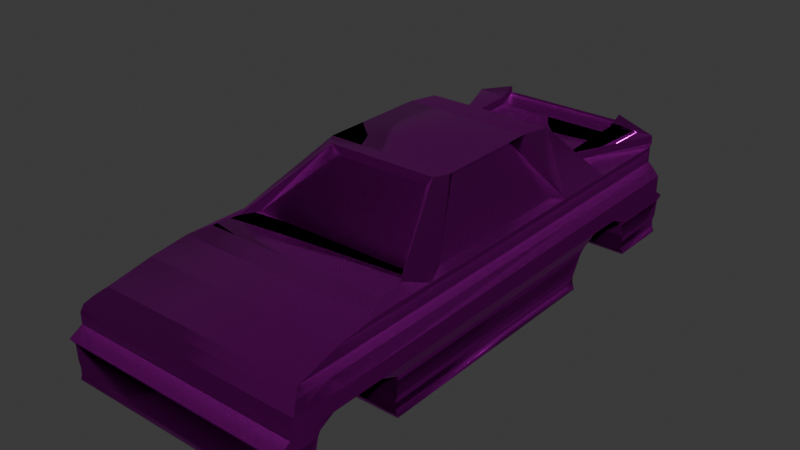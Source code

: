 # Source: car.blend  (saved by Blender 4.2.66; exported with 4.5.12 LTS)
import bpy
from mathutils import Matrix  # noqa: F401  (used for matrix-valued properties, if any)

bpy.ops.wm.read_factory_settings(use_empty=True)
scene = bpy.context.scene
scene.name = 'Scene'

# ---- collections
col_collection = bpy.data.collections.new('Collection'); scene.collection.children.link(col_collection)

# ---- images (referenced by path relative to the original .blend; pixels are not part of the script)
import os
ASSET_DIR = os.environ.get("B2B_ASSET_DIR", "")  # directory of the original .blend (textures are referenced by path, not embedded)
HERE = os.path.dirname(os.path.abspath(__file__))  # packed textures are extracted next to this script under _unpacked/

def load_image(name, relpath, width, height, colorspace="sRGB"):
    """Load a texture the original file referenced (path relative to the .blend, or extracted next to this script)."""
    p = next((c for c in (os.path.join(HERE, relpath), os.path.join(ASSET_DIR, relpath)) if relpath and os.path.exists(c)), "")
    if p:
        img = bpy.data.images.load(p, check_existing=True)
        img.name = name
    else:  # same state as the original file: an image datablock whose file is absent (Cycles renders it pink)
        img = bpy.data.images.new(name, width, height)
        img.source = "FILE"
        img.filepath = "//" + (relpath or name)
    img.colorspace_settings.name = colorspace
    return img
img_cartexture_png = load_image('carTexture.png', 'textures/carTexture.png', 1024, 1024, 'sRGB')
img_cartexturenormal_png = load_image('carTextureNormal.png', 'textures/carTextureNormal.png', 1024, 1024, 'Non-Color')

# ---- materials (node trees are filled in below, after node groups)
mat_material_002 = bpy.data.materials.new('Material.002')
mat_material_003 = bpy.data.materials.new('Material.003')

# ---- material node trees
mat_material_002.use_nodes = True; mat_material_002.node_tree.nodes.clear()
_N = mat_material_002.node_tree.nodes; _L = mat_material_002.node_tree.links
n0 = _N.new('ShaderNodeBsdfPrincipled'); n0.name = 'Principled BSDF'; n0.location = (86, 65)
n0.inputs[1].default_value = 1.0
n0.inputs[2].default_value = 0.2591
n1 = _N.new('ShaderNodeOutputMaterial'); n1.name = 'Material Output'; n1.location = (605, 144)
n2 = _N.new('ShaderNodeTexImage'); n2.name = 'Image Texture'; n2.location = (-280, 280)
n2.image = img_cartexture_png
n3 = _N.new('ShaderNodeTexImage'); n3.name = 'Image Texture.001'; n3.location = (-546, -26)
n3.image = img_cartexturenormal_png
n4 = _N.new('ShaderNodeNormalMap'); n4.name = 'Normal Map'; n4.location = (-144, -93)
_L.new(n0.outputs[0], n1.inputs[0])
_L.new(n2.outputs[0], n0.inputs[0])
_L.new(n3.outputs[0], n4.inputs[1])
_L.new(n4.outputs[0], n0.inputs[5])
n1.is_active_output = True
mat_material_003.use_nodes = True; mat_material_003.node_tree.nodes.clear()
_N = mat_material_003.node_tree.nodes; _L = mat_material_003.node_tree.links
n0 = _N.new('ShaderNodeBsdfPrincipled'); n0.name = 'Principled BSDF'; n0.location = (10, 300)
n0.inputs[1].default_value = 1.0
n1 = _N.new('ShaderNodeOutputMaterial'); n1.name = 'Material Output'; n1.location = (300, 300)
_L.new(n0.outputs[0], n1.inputs[0])
n1.is_active_output = True

# ---- world
world_world = bpy.data.worlds.new('World'); scene.world = world_world
world_world.use_nodes = True; world_world.node_tree.nodes.clear()
_N = world_world.node_tree.nodes; _L = world_world.node_tree.links
n0 = _N.new('ShaderNodeOutputWorld'); n0.name = 'World Output'; n0.location = (300, 300)
n1 = _N.new('ShaderNodeBackground'); n1.name = 'Background'; n1.location = (10, 300)
n1.inputs[0].default_value = (0.05088, 0.05088, 0.05088, 1.0)
_L.new(n1.outputs[0], n0.inputs[0])
n0.is_active_output = True
world_world.color = (0.05088, 0.05088, 0.05088)
world_world.sun_shadow_jitter_overblur = 0.0

# ---- meshes
me_cube_002 = bpy.data.meshes.new('Cube.002')
me_cube_002.from_pydata([(-1.0, -1.0, -0.994), (-0.9796, -1.0, -0.5874), (-1.0, 1.0, -0.994), (-0.9796, 1.0, -0.5874), (1.0, -1.0, -0.994), (0.9796, -1.0, -0.5874), (1.0, 1.0, -0.994), (0.9796, 1.0, -0.5874), (-1.0, -0.5296, -0.994), (-0.9796, -0.5296, -0.5874), (1.0, -0.5296, -0.994), (0.9796, -0.5296, -0.5874), (-1.0, -0.8664, -0.994), (0.9796, -0.8664, -0.5874), (-0.9796, -0.8664, -0.5874), (1.0, -0.8664, -0.994), (0.009585, 0.4395, -0.4863), (-0.009779, 0.4282, -0.982), (0.009779, 0.4282, -0.982), (-0.009585, 0.4395, -0.4863), (0.009585, 0.7501, -0.4863), (-0.009779, 0.7614, -0.982), (0.009779, 0.7614, -0.982), (0.9796, 0.7612, -0.5874), (-0.9926, -1.0, 0.2731), (-0.9926, 1.0, 0.2731), (0.9926, -1.0, 0.2731), (0.9926, 1.0, 0.2731), (-0.9926, -0.5296, 0.2731), (0.9926, -0.5296, 0.2731), (0.9926, -0.8664, 0.2731), (-0.9926, -0.8664, 0.2731), (0.009712, 0.4395, 0.3031), (-0.009712, 0.4395, 0.3031), (-0.9926, 0.7612, 0.2731), (0.9926, 0.7612, 0.2731), (-0.9774, -0.8664, -0.1993), (-0.9774, 1.0, -0.1993), (0.009563, 0.7501, -0.1302), (0.009563, 0.4395, -0.1302), (-0.9774, -0.5296, -0.1993), (-0.009563, 0.7501, -0.1302), (-0.009563, 0.4395, -0.1302), (0.9774, -0.5296, -0.1993), (0.9774, -0.8664, -0.1993), (0.9774, -1.0, -0.1993), (-0.9774, -1.0, -0.1993), (0.9774, 1.0, -0.1993), (-0.9997, -1.0, 1.256), (-0.9997, 1.0, 1.256), (0.9997, -1.0, 1.256), (0.9997, 1.0, 1.256), (-0.9997, -0.5393, 1.256), (0.9997, -0.5296, 1.256), (0.9997, -0.8566, 1.256), (-0.9997, -0.8664, 1.256), (0.009782, 0.4653, 1.205), (-0.009782, 0.4653, 1.205), (0.009782, 0.7243, 1.204), (-0.009782, 0.7243, 1.204), (-1.014, -1.014, 1.624), (-1.014, 1.015, 1.624), (1.014, -1.014, 1.624), (1.014, 1.015, 1.624), (-1.014, -0.5468, 1.624), (1.014, -0.5369, 1.624), (1.014, -0.8539, 1.624), (-1.014, -0.8638, 1.624), (0.009917, 0.4723, 1.532), (-0.009917, 0.4723, 1.532), (0.009917, 0.7049, 1.532), (-0.009917, 0.7049, 1.532), (-1.014, -1.014, 1.624), (-1.014, 1.015, 1.624), (1.014, -1.014, 1.624), (1.014, 1.015, 1.624), (-1.014, -0.5468, 1.624), (1.014, -0.5369, 1.624), (1.014, -0.8539, 1.624), (-1.014, -0.8638, 1.624), (0.009921, 0.4741, 1.553), (-0.009921, 0.4741, 1.553), (0.009921, 0.703, 1.553), (-0.009921, 0.703, 1.553), (-1.014, -0.964, 2.112), (-1.014, 0.9735, 2.112), (1.014, -0.964, 2.112), (1.014, 0.9735, 2.112), (-1.014, -0.6025, 2.112), (1.014, -0.6035, 2.112), (1.014, -0.8003, 2.112), (-1.014, -0.8071, 2.112), (0.009921, 0.535, 1.98), (-0.009921, 0.535, 1.98), (0.009921, 0.6478, 1.98), (-0.009921, 0.6478, 1.98), (-1.014, -0.964, 2.112), (-1.014, 0.9735, 2.112), (1.014, -0.964, 2.112), (1.014, 0.9735, 2.112), (-1.014, -0.5981, 2.112), (1.014, -0.5991, 2.112), (1.014, -0.8046, 2.112), (-1.014, -0.8116, 2.112), (-1.014, 0.5253, 2.112), (1.014, 0.5253, 2.112), (-1.014, 0.6577, 2.112), (1.014, 0.6577, 2.112), (-1.014, -0.964, 2.838), (-1.014, 0.9735, 2.838), (1.014, -0.964, 2.838), (1.014, 0.9735, 2.838), (-1.014, -0.6254, 2.838), (1.014, -0.6238, 2.838), (1.014, -0.8195, 2.658), (-1.014, -0.8289, 2.658), (-1.014, 0.436, 2.838), (1.014, 0.436, 2.838), (-1.014, 0.7067, 2.838), (1.014, 0.7067, 2.838), (-1.014, -0.9488, 3.229), (-1.014, 0.9731, 3.229), (1.014, -0.9488, 3.229), (1.014, 0.9731, 3.229), (-1.014, -0.6545, 3.085), (1.014, -0.6529, 3.086), (1.014, -0.7547, 3.079), (-1.014, -0.764, 3.074), (-1.014, 0.4283, 3.229), (1.014, 0.4283, 3.229), (-1.014, 0.6946, 3.229), (1.014, 0.6946, 3.229), (-0.9629, -0.9161, 3.703), (-0.9629, 0.9717, 3.703), (0.9629, -0.9161, 3.703), (0.9629, 0.9717, 3.703), (-0.9629, -0.4955, 3.703), (0.9629, -0.4866, 3.703), (0.9629, -0.7852, 3.703), (-0.9629, -0.7941, 3.703), (-0.9629, 0.4118, 3.703), (0.9629, 0.4118, 3.703), (-0.9629, 0.6686, 3.703), (0.9629, 0.6686, 3.703), (-0.9129, -0.8865, 4.052), (-0.9129, 0.9698, 4.052), (0.9129, -0.8865, 4.052), (0.9129, 0.9698, 4.052), (-0.9129, -0.48, 4.052), (0.9129, -0.4714, 4.052), (0.9129, -0.76, 4.052), (-0.9129, -0.7686, 4.052), (-0.9129, 0.3968, 4.052), (0.9129, 0.3968, 4.052), (-0.9129, 0.6449, 4.052), (0.9129, 0.6449, 4.052), (-0.8978, -0.7242, 4.68), (-0.8978, 0.9828, 4.68), (0.8978, -0.7242, 4.68), (0.8978, 0.9828, 4.68), (-0.8978, -0.48, 4.68), (0.8978, -0.4714, 4.68), (0.8978, -0.5977, 4.68), (-0.8978, -0.6063, 4.68), (-0.8978, 0.3968, 4.68), (0.8978, 0.3968, 4.68), (-0.8978, 0.6449, 4.68), (0.8978, 0.6449, 4.68), (-0.9796, 0.9877, -0.5874), (1.0, 0.9877, -0.994), (-1.0, 0.9877, -0.994), (0.9796, 0.9877, -0.5874), (-0.9926, 0.9877, 0.2731), (0.9926, 0.9877, 0.2731), (0.9774, 0.9877, -0.1993), (-0.9774, 0.9877, -0.1993), (-0.9997, 0.9864, 1.256), (0.9997, 0.9864, 1.256), (-1.014, 1.001, 1.624), (1.014, 1.001, 1.624), (-1.014, 1.001, 1.624), (1.014, 1.001, 1.624), (-1.014, 0.9598, 2.112), (1.014, 0.9598, 2.112), (-1.014, 0.9598, 2.112), (1.014, 0.9598, 2.112), (-1.014, 0.9598, 2.838), (1.014, 0.9598, 2.838), (-1.014, 0.9588, 3.229), (1.014, 0.9588, 3.229), (-0.9629, 0.9561, 3.703), (0.9629, 0.9561, 3.703), (-0.9129, 0.9531, 4.052), (0.9129, 0.9531, 4.052), (-0.8978, 0.9655, 4.68), (0.8978, 0.9655, 4.68), (-0.8978, -0.5787, 4.99), (-0.8978, 0.9828, 4.99), (0.8978, -0.5787, 4.99), (0.8978, 0.9828, 4.99), (-0.7919, -0.3033, 4.871), (0.8417, -0.2525, 5.292), (0.8978, -0.4522, 4.99), (-0.8978, -0.4608, 4.99), (-0.7917, 0.3676, 4.871), (0.8415, 0.3377, 5.292), (-0.8978, 0.6449, 4.99), (0.8978, 0.6449, 4.99), (-0.8978, 0.9655, 4.99), (0.8978, 0.9655, 4.99), (-0.8071, -0.506, 5.281), (0.8071, -0.506, 5.281), (-0.6955, -0.3451, 5.314), (0.6955, -0.3423, 5.314), (0.8071, -0.4539, 5.281), (-0.8071, -0.4574, 5.281), (-0.8978, 0.9936, 5.17), (0.8977, 0.9936, 5.17), (-0.5484, -0.02939, 8.218), (0.5099, -0.01207, 8.3), (-0.5494, 0.3237, 8.245), (0.5102, 0.2987, 8.328), (-0.5221, 0.4853, 7.737), (0.522, 0.4853, 7.737), (-0.5221, 0.5569, 6.483), (0.522, 0.5569, 6.483), (-0.4296, -0.09611, 7.887), (0.4295, -0.09457, 7.887), (-0.8978, 0.9936, 5.17), (0.8977, 0.9936, 5.17), (-0.561, 0.9969, 5.974), (0.5609, 0.9969, 5.974), (-0.561, 0.9353, 5.457), (0.5609, 0.9353, 5.457), (-0.561, 0.9923, 6.097), (0.5609, 0.9923, 6.097), (-0.4857, -0.09594, 8.489), (-0.7773, -0.4054, 5.291), (0.7772, -0.4019, 5.291), (0.4856, -0.09396, 8.489), (-0.8978, -0.3345, 4.99), (-0.8978, 0.3968, 4.99), (-0.561, -0.05629, 8.597), (-0.561, 0.3521, 8.635), (0.8978, 0.3968, 4.99), (0.8978, -0.3259, 4.99), (0.5609, 0.3521, 8.635), (0.5609, -0.05149, 8.597), (0.5609, 0.6302, 5.278), (0.5609, 0.4907, 8.322), (-0.561, 0.4907, 8.322), (-0.561, 0.6302, 5.278), (-1.0, 0.7612, -0.994), (-1.0, 0.4284, -0.994), (0.9796, 0.4284, -0.5874), (1.0, 0.4284, -0.994), (-0.9774, 0.7612, -0.1993), (-0.9796, 0.7612, -0.5874), (-0.9796, 0.4284, -0.5874), (1.0, 0.7612, -0.994), (-0.9774, 0.4284, -0.1993), (-0.9926, 0.4284, 0.2731), (-0.009585, 0.7501, -0.4863), (0.9997, 0.4542, 1.256), (0.9926, 0.4284, 0.2731), (-0.009712, 0.7501, 0.3031), (0.9997, 0.7354, 1.256), (0.9774, 0.7612, -0.1993), (0.9774, 0.4284, -0.1993), (0.009712, 0.7501, 0.3031), (-1.014, 0.7155, 1.624), (-0.9997, 0.7354, 1.256), (-0.9997, 0.4542, 1.256), (-1.014, 0.4614, 1.624), (1.014, 0.7155, 1.624), (1.014, 0.4614, 1.624), (1.014, 0.7155, 1.624), (1.014, 0.4614, 1.624), (-1.014, 0.6577, 2.112), (-1.014, 0.7155, 1.624), (-1.014, 0.4614, 1.624), (-1.014, 0.5253, 2.112), (1.014, 0.6577, 2.112), (1.014, 0.5253, 2.112), (1.0, -0.5296, -0.906), (1.0, -0.5296, 2.998), (1.0, -0.8664, 2.998), (-1.0, -0.8664, 2.998), (-1.0, -0.5296, 2.998), (-0.561, 0.6268, 5.813), (-0.8978, 0.9903, 5.705), (0.8977, 0.9903, 5.705), (0.5609, 0.6268, 5.813), (-0.561, 0.932, 5.992), (-0.561, 0.9936, 6.509), (0.5609, 0.9936, 6.509), (0.5609, 0.932, 5.992)], [(10, 284)], [(170, 168, 3, 2), (2, 3, 7, 6), (15, 13, 5, 4), (4, 5, 1, 0), (12, 15, 4, 0), (253, 255, 10, 8), (255, 254, 11, 10), (0, 1, 14, 12), (175, 256, 34, 172), (8, 9, 258, 253), (170, 169, 259, 252), (169, 171, 23, 259), (26, 30, 54, 50), (29, 264, 263, 53), (31, 24, 48, 55), (27, 25, 49, 51), (46, 45, 26, 24), (260, 40, 28, 261), (45, 44, 30, 26), (43, 268, 264, 29), (174, 47, 27, 173), (47, 37, 25, 27), (36, 46, 24, 31), (14, 1, 46, 36), (7, 3, 37, 47), (171, 7, 47, 174), (11, 254, 268, 43), (5, 13, 44, 45), (258, 9, 40, 260), (1, 5, 45, 46), (168, 257, 256, 175), (176, 271, 270, 178), (272, 52, 64, 273), (48, 50, 62, 60), (24, 26, 50, 48), (261, 28, 52, 272), (172, 34, 271, 176), (173, 27, 51, 177), (52, 28, 29, 53), (178, 270, 279, 180), (273, 64, 76, 280), (60, 62, 74, 72), (177, 51, 63, 179), (286, 287, 288, 285), (51, 49, 61, 63), (55, 48, 60, 67), (53, 263, 275, 65), (50, 54, 66, 62), (180, 279, 278, 182), (280, 76, 88, 281), (72, 74, 86, 84), (179, 63, 75, 181), (63, 61, 73, 75), (67, 60, 72, 79), (65, 275, 277, 77), (62, 66, 78, 74), (182, 278, 106, 184), (281, 88, 100, 104), (84, 86, 98, 96), (278, 281, 104, 106), (181, 75, 87, 183), (75, 73, 85, 87), (79, 72, 84, 91), (77, 277, 283, 89), (74, 78, 90, 86), (102, 101, 113, 114), (184, 106, 118, 186), (104, 100, 112, 116), (96, 98, 110, 108), (106, 104, 116, 118), (183, 87, 99, 185), (53, 65, 64, 52), (283, 282, 107, 105), (87, 85, 97, 99), (91, 84, 96, 103), (89, 283, 105, 101), (86, 90, 102, 98), (187, 111, 123, 189), (114, 113, 125, 126), (186, 118, 130, 188), (116, 112, 124, 128), (108, 110, 122, 120), (185, 99, 111, 187), (100, 103, 115, 112), (105, 107, 119, 117), (99, 97, 109, 111), (103, 96, 108, 115), (101, 105, 117, 113), (98, 102, 114, 110), (126, 125, 137, 138), (188, 130, 142, 190), (128, 124, 136, 140), (120, 122, 134, 132), (130, 128, 140, 142), (112, 115, 127, 124), (117, 119, 131, 129), (111, 109, 121, 123), (115, 108, 120, 127), (113, 117, 129, 125), (110, 114, 126, 122), (118, 116, 128, 130), (138, 137, 149, 150), (190, 142, 154, 192), (140, 136, 148, 152), (132, 134, 146, 144), (142, 140, 152, 154), (189, 123, 135, 191), (124, 127, 139, 136), (129, 131, 143, 141), (123, 121, 133, 135), (127, 120, 132, 139), (125, 129, 141, 137), (122, 126, 138, 134), (150, 149, 161, 162), (192, 154, 166, 194), (152, 148, 160, 164), (144, 146, 158, 156), (154, 152, 164, 166), (191, 135, 147, 193), (136, 139, 151, 148), (141, 143, 155, 153), (135, 133, 145, 147), (139, 132, 144, 151), (137, 141, 153, 149), (134, 138, 150, 146), (162, 161, 245, 202), (167, 195, 209, 207), (195, 159, 199, 209), (194, 166, 206, 208), (166, 164, 241, 206), (193, 147, 159, 195), (148, 151, 163, 160), (153, 155, 167, 165), (147, 145, 157, 159), (151, 144, 156, 163), (149, 153, 165, 161), (146, 150, 162, 158), (155, 193, 195, 167), (161, 165, 244, 245), (143, 191, 193, 155), (145, 192, 194, 157), (131, 189, 191, 143), (133, 190, 192, 145), (121, 188, 190, 133), (107, 185, 187, 119), (109, 186, 188, 121), (119, 187, 189, 131), (282, 183, 185, 107), (97, 184, 186, 109), (276, 181, 183, 282), (85, 182, 184, 97), (274, 179, 181, 276), (73, 180, 182, 85), (266, 177, 179, 274), (61, 178, 180, 73), (35, 173, 177, 266), (25, 172, 176, 49), (49, 176, 178, 61), (3, 168, 175, 37), (23, 171, 174, 267), (267, 174, 173, 35), (6, 7, 171, 169), (2, 6, 169, 170), (37, 175, 172, 25), (252, 257, 168, 170), (203, 196, 210, 215), (199, 197, 216, 217), (196, 198, 211, 210), (244, 207, 249, 246), (238, 245, 247, 239), (207, 209, 248, 249), (157, 194, 208, 197), (163, 156, 196, 203), (159, 157, 197, 199), (158, 162, 202, 198), (164, 160, 240, 241), (156, 158, 198, 196), (165, 167, 207, 244), (160, 163, 203, 240), (214, 215, 210, 211), (238, 237, 215, 214), (212, 213, 227, 226), (240, 203, 215, 237), (198, 202, 214, 211), (202, 245, 238, 214), (246, 243, 242, 247), (249, 250, 243, 246), (225, 224, 222, 223), (229, 228, 234, 235), (247, 242, 236, 239), (201, 205, 221, 219), (208, 206, 250, 251), (206, 241, 243, 250), (240, 237, 236, 242), (204, 200, 218, 220), (197, 208, 251, 216), (209, 199, 217, 248), (228, 216, 230, 234), (231, 230, 232, 233), (230, 231, 235, 234), (251, 232, 293, 289), (233, 248, 292, 296), (217, 229, 235, 231), (251, 248, 233, 232), (212, 226, 236, 237), (227, 213, 238, 239), (213, 212, 237, 238), (226, 227, 239, 236), (200, 204, 241, 240), (220, 218, 242, 243), (204, 220, 243, 241), (218, 200, 240, 242), (205, 201, 245, 244), (219, 221, 246, 247), (201, 219, 247, 245), (221, 205, 244, 246), (225, 223, 249, 248), (223, 222, 250, 249), (222, 224, 251, 250), (224, 225, 248, 251), (17, 19, 254, 255), (20, 38, 256, 257), (16, 18, 253, 258), (32, 39, 260, 261), (262, 21, 259, 23), (22, 20, 257, 252), (33, 57, 263, 264), (59, 265, 35, 266), (265, 41, 267, 35), (19, 42, 268, 254), (38, 269, 34, 256), (39, 16, 258, 260), (41, 262, 23, 267), (42, 33, 264, 268), (58, 70, 270, 271), (68, 56, 272, 273), (56, 32, 261, 272), (269, 58, 271, 34), (71, 59, 266, 274), (57, 69, 275, 263), (82, 94, 278, 279), (92, 80, 280, 281), (93, 95, 282, 283), (94, 92, 281, 278), (95, 83, 276, 282), (81, 93, 283, 277), (28, 40, 43, 29), (40, 9, 11, 43), (9, 8, 10, 11), (101, 102, 103, 100), (77, 89, 88, 76), (79, 91, 90, 78), (55, 67, 66, 54), (54, 30, 31, 55), (30, 44, 36, 31), (14, 36, 44, 13), (13, 15, 12, 14), (290, 289, 293, 294), (292, 291, 295, 296), (216, 251, 289, 290), (248, 217, 291, 292), (231, 233, 296, 295), (217, 231, 295, 291), (232, 230, 294, 293), (230, 216, 290, 294)])
me_cube_002.polygons.foreach_set('use_smooth', [True] * 265)
_uv = me_cube_002.uv_layers.new(name='UVMap')
_uv.uv.foreach_set('vector', [0.3692, 0.3453, 0.3692, 0.2782, 0.3712, 0.2782, 0.3712, 0.3453, 0.1673, 1.136, 0.1706, 1.068, 0.4936, 1.068, 0.497, 1.136, 0.06795, 1.087, 0.06794, 1.02, 0.08998, 1.02, 0.08999, 1.087, 0.09194, 0.6074, 0.09528, 0.5403, 0.4183, 0.5403, 0.4217, 0.6074, 0.3002, -0.1215, 0.3002, 0.2081, 0.2782, 0.2081, 0.2782, -0.1215, 0.2278, -0.1215, 0.2278, 0.2081, 0.06992, 0.2081, 0.06992, -0.1215, 0.2707, 0.6074, 0.2707, 0.5402, 0.4287, 0.5402, 0.4287, 0.6074, 0.407, 1.135, 0.407, 1.068, 0.429, 1.068, 0.429, 1.135, 0.3692, 0.2142, 0.3318, 0.2142, 0.3318, 0.1364, 0.3692, 0.1364, 0.2682, 1.135, 0.2682, 1.068, 0.4262, 1.068, 0.4262, 1.135, 0.42, 0.7754, 0.42, 1.105, 0.3827, 1.105, 0.3827, 0.7754, 0.4351, 0.6074, 0.4351, 0.5402, 0.4725, 0.5402, 0.4725, 0.6074, 0.09001, 0.8786, 0.06797, 0.8786, 0.06639, 0.7167, 0.09004, 0.7167, 0.4287, 0.3984, 0.2707, 0.3984, 0.2665, 0.2365, 0.4287, 0.2365, 0.429, 0.9264, 0.407, 0.9264, 0.4069, 0.7645, 0.429, 0.7645, 0.4958, 0.9266, 0.1685, 0.9266, 0.1674, 0.7646, 0.497, 0.7646, 0.418, 0.4764, 0.09563, 0.4764, 0.0931, 0.3985, 0.4204, 0.3985, 0.4262, 1.004, 0.2682, 1.004, 0.2681, 0.9264, 0.4261, 0.9264, 0.08999, 0.9563, 0.06795, 0.9563, 0.06797, 0.8786, 0.09001, 0.8786, 0.4287, 0.4762, 0.2707, 0.4762, 0.2707, 0.3984, 0.4287, 0.3984, 0.4351, 0.4762, 0.4331, 0.4762, 0.4331, 0.3984, 0.4351, 0.3984, 0.4932, 1.005, 0.171, 1.005, 0.1685, 0.9266, 0.4958, 0.9266, 0.429, 1.004, 0.407, 1.004, 0.407, 0.9264, 0.429, 0.9264, 0.429, 1.068, 0.407, 1.068, 0.407, 1.004, 0.429, 1.004, 0.4936, 1.068, 0.1706, 1.068, 0.171, 1.005, 0.4932, 1.005, 0.4351, 0.5402, 0.4331, 0.5402, 0.4331, 0.4762, 0.4351, 0.4762, 0.4287, 0.5402, 0.2707, 0.5402, 0.2707, 0.4762, 0.4287, 0.4762, 0.08998, 1.02, 0.06794, 1.02, 0.06795, 0.9563, 0.08999, 0.9563, 0.4262, 1.068, 0.2682, 1.068, 0.2682, 1.004, 0.4262, 1.004, 0.4183, 0.5403, 0.09528, 0.5403, 0.09563, 0.4764, 0.418, 0.4764, 0.3692, 0.2782, 0.3318, 0.2782, 0.3318, 0.2142, 0.3692, 0.2142, 0.3689, -0.02553, 0.3275, -0.02553, 0.3242, -0.08615, 0.3714, -0.08615, 0.4304, 0.7645, 0.2665, 0.7645, 0.2653, 0.7039, 0.4315, 0.7039, 0.4216, 0.2366, 0.09188, 0.2366, 0.0895, 0.176, 0.4239, 0.176, 0.4204, 0.3985, 0.0931, 0.3985, 0.09188, 0.2366, 0.4216, 0.2366, 0.4261, 0.9264, 0.2681, 0.9264, 0.2665, 0.7645, 0.4304, 0.7645, 0.3692, 0.1364, 0.3318, 0.1364, 0.3275, -0.02553, 0.3689, -0.02553, 0.4351, 0.3984, 0.4331, 0.3984, 0.4331, 0.2365, 0.4354, 0.2365, 0.4215, 0.7646, 0.4204, 0.9265, 0.09309, 0.9265, 0.09184, 0.7646, 0.625, 0.2485, 0.625, 0.2201, 0.625, 0.2201, 0.625, 0.2485, 0.625, 0.1786, 0.625, 0.0588, 0.625, 0.0588, 0.625, 0.1786, 0.625, 1.0, 0.625, 0.75, 0.625, 0.75, 0.625, 1.0, 0.4354, 0.2365, 0.4331, 0.2365, 0.4306, 0.1759, 0.4329, 0.1759, 0.375, 0.7333, 0.125, 0.7333, 0.125, 0.6912, 0.375, 0.6912, 0.497, 0.7646, 0.1674, 0.7646, 0.1651, 0.704, 0.4993, 0.704, 0.429, 0.7645, 0.4069, 0.7645, 0.4046, 0.7039, 0.4294, 0.7039, 0.4287, 0.2365, 0.2665, 0.2365, 0.2653, 0.1759, 0.43, 0.1759, 0.09004, 0.7167, 0.06639, 0.7167, 0.06595, 0.656, 0.09241, 0.656, 0.921, 0.2419, 0.874, 0.2379, 0.8714, 0.1569, 0.921, 0.1611, 0.8076, 0.122, 0.8076, 0.01341, 0.9688, 0.007404, 0.9688, 0.1289, 0.8051, 0.1802, 0.8051, 0.003975, 0.9975, 0.004003, 0.9975, 0.1803, 0.625, 0.5015, 0.625, 0.5, 0.625, 0.5, 0.625, 0.5015, 0.625, 0.5, 0.625, 0.25, 0.625, 0.25, 0.625, 0.5, 0.625, 0.01671, 0.625, 0.0, 0.625, 0.0, 0.625, 0.01671, 0.625, 0.6912, 0.625, 0.5714, 0.625, 0.5714, 0.625, 0.6912, 0.625, 0.75, 0.625, 0.7333, 0.625, 0.7333, 0.625, 0.75, 0.625, 0.2485, 0.625, 0.2201, 0.625, 0.2201, 0.625, 0.2485, 0.4086, 0.5057, 0.4086, 0.3185, 0.4086, 0.3192, 0.4086, 0.5057, 0.625, 1.0, 0.625, 0.75, 0.625, 0.75, 0.625, 1.0, 0.625, 0.2201, 0.625, 0.1786, 0.625, 0.1786, 0.625, 0.2201, 0.2465, 0.1614, 0.2442, 0.1616, 0.2442, 0.08086, 0.2464, 0.08067, 0.9838, 0.006666, 0.9838, 0.1907, 0.8227, 0.1907, 0.8227, 0.006709, 0.9046, 0.2027, 0.8799, 0.2053, 0.8799, 0.1243, 0.9056, 0.1217, 0.9331, 0.03508, 0.9331, 0.1997, 0.8526, 0.2102, 0.8526, 0.02409, 0.8797, 0.2054, 0.8534, 0.2027, 0.8529, 0.1217, 0.8797, 0.1245, 0.3045, 0.9855, 0.2701, 0.9853, 0.275, 0.8639, 0.3076, 0.8942, 0.3325, 0.9618, 0.2823, 0.9621, 0.2896, 0.8416, 0.3317, 0.8413, 0.2603, 0.9623, 0.07363, 0.9635, 0.06829, 0.843, 0.2446, 0.8419, 0.4186, 0.7027, 0.0818, 0.7027, 0.08177, 0.5823, 0.4186, 0.5823, 0.2823, 0.9621, 0.2603, 0.9623, 0.2446, 0.8419, 0.2896, 0.8416, 0.625, 0.5015, 0.625, 0.5, 0.625, 0.5, 0.625, 0.5015, 0.09184, 0.7646, 0.08945, 0.7039, 0.4238, 0.7039, 0.4215, 0.7646, 0.625, 0.5714, 0.625, 0.5299, 0.625, 0.5299, 0.625, 0.5714, 0.625, 0.5, 0.625, 0.25, 0.625, 0.25, 0.625, 0.5, 0.625, 0.01671, 0.625, 0.0, 0.625, 0.0, 0.625, 0.01671, 0.2172, 0.3284, 0.2172, 0.3242, 0.2172, 0.3242, 0.2172, 0.3284, 0.625, 0.75, 0.625, 0.7333, 0.625, 0.7333, 0.625, 0.75, 0.00989, 0.8622, 0.007592, 0.8622, 0.008105, 0.7968, 0.0105, 0.7968, 0.3076, 0.8942, 0.275, 0.8639, 0.2802, 0.8224, 0.2972, 0.8238, 0.3317, 0.8413, 0.2896, 0.8416, 0.2872, 0.7767, 0.331, 0.7764, 0.2446, 0.8419, 0.06829, 0.843, 0.06318, 0.802, 0.2429, 0.777, 0.4186, 0.5823, 0.08177, 0.5823, 0.08177, 0.5173, 0.4186, 0.5173, 0.009075, 0.9836, 0.006777, 0.9836, 0.007592, 0.8622, 0.00989, 0.8622, 0.07363, 0.9635, 0.03815, 0.9637, 0.03468, 0.8731, 0.06829, 0.843, 0.08183, 0.9841, 0.05966, 0.9839, 0.05226, 0.8624, 0.0976, 0.8627, 0.4539, 0.9943, 0.1197, 0.9943, 0.1197, 0.8746, 0.454, 0.8746, 0.03815, 0.9637, 0.01283, 0.9639, 0.01203, 0.8434, 0.03468, 0.8731, 0.2701, 0.9853, 0.08183, 0.9841, 0.0976, 0.8627, 0.275, 0.8639, 0.3312, 0.9857, 0.3045, 0.9855, 0.3076, 0.8942, 0.332, 0.8643, 0.2972, 0.8238, 0.2802, 0.8224, 0.253, 0.7187, 0.303, 0.719, 0.331, 0.7764, 0.2872, 0.7767, 0.2823, 0.6977, 0.3301, 0.6974, 0.2429, 0.777, 0.06318, 0.802, 0.08894, 0.6989, 0.2397, 0.698, 0.4186, 0.5173, 0.08177, 0.5173, 0.09027, 0.4384, 0.4101, 0.4384, 0.2872, 0.7767, 0.2429, 0.777, 0.2397, 0.698, 0.2823, 0.6977, 0.06829, 0.843, 0.03468, 0.8731, 0.045, 0.804, 0.06318, 0.802, 0.0976, 0.8627, 0.05226, 0.8624, 0.05473, 0.7971, 0.09932, 0.7974, 0.454, 0.8746, 0.1197, 0.8746, 0.1197, 0.8102, 0.454, 0.8102, 0.03468, 0.8731, 0.01203, 0.8434, 0.01412, 0.7785, 0.045, 0.804, 0.275, 0.8639, 0.0976, 0.8627, 0.09932, 0.7974, 0.2802, 0.8224, 0.332, 0.8643, 0.3076, 0.8942, 0.2972, 0.8238, 0.3299, 0.7989, 0.2896, 0.8416, 0.2446, 0.8419, 0.2429, 0.777, 0.2872, 0.7767, 0.303, 0.719, 0.253, 0.7187, 0.2508, 0.66, 0.2991, 0.6603, 0.3301, 0.6974, 0.2823, 0.6977, 0.278, 0.6395, 0.3292, 0.6392, 0.2397, 0.698, 0.08894, 0.6989, 0.09115, 0.6407, 0.2368, 0.6398, 0.4101, 0.4384, 0.09027, 0.4384, 0.09861, 0.3803, 0.4018, 0.3803, 0.2823, 0.6977, 0.2397, 0.698, 0.2368, 0.6398, 0.278, 0.6395, 0.0105, 0.7968, 0.008105, 0.7968, 0.008843, 0.7171, 0.01145, 0.7171, 0.06318, 0.802, 0.045, 0.804, 0.03932, 0.6993, 0.08894, 0.6989, 0.09932, 0.7974, 0.05473, 0.7971, 0.0596, 0.7174, 0.1026, 0.7177, 0.454, 0.8102, 0.1197, 0.8102, 0.1281, 0.732, 0.4456, 0.732, 0.045, 0.804, 0.01412, 0.7785, 0.01905, 0.6994, 0.03932, 0.6993, 0.2802, 0.8224, 0.09932, 0.7974, 0.1026, 0.7177, 0.253, 0.7187, 0.3299, 0.7989, 0.2972, 0.8238, 0.303, 0.719, 0.3249, 0.7192, 0.2991, 0.6603, 0.2508, 0.66, 0.2515, 0.5549, 0.2727, 0.555, 0.3292, 0.6392, 0.278, 0.6395, 0.2774, 0.5351, 0.3306, 0.5348, 0.2368, 0.6398, 0.09115, 0.6407, 0.09046, 0.5364, 0.2361, 0.5354, 0.4018, 0.3803, 0.09861, 0.3803, 0.1013, 0.2752, 0.3995, 0.2752, 0.278, 0.6395, 0.2368, 0.6398, 0.2361, 0.5354, 0.2774, 0.5351, 0.01145, 0.7171, 0.008843, 0.7171, 0.009523, 0.6584, 0.01232, 0.6585, 0.08894, 0.6989, 0.03932, 0.6993, 0.0432, 0.641, 0.09115, 0.6407, 0.1026, 0.7177, 0.0596, 0.7174, 0.06391, 0.6588, 0.1055, 0.6591, 0.4456, 0.732, 0.1281, 0.732, 0.1363, 0.6745, 0.4373, 0.6745, 0.03932, 0.6993, 0.01905, 0.6994, 0.02361, 0.6412, 0.0432, 0.641, 0.253, 0.7187, 0.1026, 0.7177, 0.1055, 0.6591, 0.2508, 0.66, 0.3249, 0.7192, 0.303, 0.719, 0.2991, 0.6603, 0.3203, 0.6605, 0.2727, 0.555, 0.2515, 0.5549, 0.2275, 0.5028, 0.2486, 0.503, 0.06461, 0.5536, 0.01094, 0.5533, 0.01129, 0.5014, 0.06496, 0.5017, 0.01094, 0.5533, 0.008033, 0.5533, 0.008382, 0.5014, 0.01129, 0.5014, 0.3306, 0.5348, 0.2774, 0.5351, 0.277, 0.4836, 0.3303, 0.4833, 0.2774, 0.5351, 0.2361, 0.5354, 0.2358, 0.4839, 0.277, 0.4836, 0.01232, 0.6585, 0.009523, 0.6584, 0.008033, 0.5533, 0.01094, 0.5533, 0.09115, 0.6407, 0.0432, 0.641, 0.06948, 0.5365, 0.09046, 0.5364, 0.1055, 0.6591, 0.06391, 0.6588, 0.06461, 0.5536, 0.1062, 0.5539, 0.4373, 0.6745, 0.1363, 0.6745, 0.1389, 0.571, 0.4349, 0.571, 0.0432, 0.641, 0.02361, 0.6412, 0.04988, 0.5366, 0.06948, 0.5365, 0.2508, 0.66, 0.1055, 0.6591, 0.1062, 0.5539, 0.2515, 0.5549, 0.3203, 0.6605, 0.2991, 0.6603, 0.2727, 0.555, 0.2938, 0.5551, 0.06391, 0.6588, 0.01232, 0.6585, 0.01094, 0.5533, 0.06461, 0.5536, 0.2515, 0.5549, 0.1062, 0.5539, 0.1065, 0.502, 0.2275, 0.5028, 0.0596, 0.7174, 0.01145, 0.7171, 0.01232, 0.6585, 0.06391, 0.6588, 0.332, 0.6391, 0.3292, 0.6392, 0.3306, 0.5348, 0.3335, 0.5348, 0.05473, 0.7971, 0.0105, 0.7968, 0.01145, 0.7171, 0.0596, 0.7174, 0.3327, 0.6973, 0.3301, 0.6974, 0.3292, 0.6392, 0.332, 0.6391, 0.3334, 0.7764, 0.331, 0.7764, 0.3301, 0.6974, 0.3327, 0.6973, 0.05966, 0.9839, 0.009075, 0.9836, 0.00989, 0.8622, 0.05226, 0.8624, 0.3339, 0.8413, 0.3317, 0.8413, 0.331, 0.7764, 0.3334, 0.7764, 0.05226, 0.8624, 0.00989, 0.8622, 0.0105, 0.7968, 0.05473, 0.7971, 0.625, 0.5299, 0.625, 0.5015, 0.625, 0.5015, 0.625, 0.5299, 0.3347, 0.9618, 0.3325, 0.9618, 0.3317, 0.8413, 0.3339, 0.8413, 0.9833, 0.1574, 0.9363, 0.1614, 0.9363, 0.08067, 0.9859, 0.07641, 0.625, 0.25, 0.625, 0.2485, 0.625, 0.2485, 0.625, 0.25, 0.625, 0.5299, 0.625, 0.5015, 0.625, 0.5015, 0.625, 0.5299, 0.4606, 0.5054, 0.4584, 0.5052, 0.4584, 0.4244, 0.4606, 0.4246, 0.4768, 0.2365, 0.4354, 0.2365, 0.4329, 0.1759, 0.4801, 0.1759, 0.625, 0.25, 0.625, 0.2485, 0.625, 0.2485, 0.625, 0.25, 0.4725, 0.3984, 0.4351, 0.3984, 0.4354, 0.2365, 0.4768, 0.2365, 0.3712, 0.1364, 0.3692, 0.1364, 0.3689, -0.02553, 0.3712, -0.02553, 0.3712, -0.02553, 0.3689, -0.02553, 0.3714, -0.08615, 0.3737, -0.08615, 0.3712, 0.2782, 0.3692, 0.2782, 0.3692, 0.2142, 0.3712, 0.2142, 0.4725, 0.5402, 0.4351, 0.5402, 0.4351, 0.4762, 0.4725, 0.4762, 0.4725, 0.4762, 0.4351, 0.4762, 0.4351, 0.3984, 0.4725, 0.3984, 0.4331, 0.6074, 0.4331, 0.5402, 0.4351, 0.5402, 0.4351, 0.6074, 0.422, 0.7754, 0.422, 1.105, 0.42, 1.105, 0.42, 0.7754, 0.3712, 0.2142, 0.3692, 0.2142, 0.3692, 0.1364, 0.3712, 0.1364, 0.3318, 0.3453, 0.3318, 0.2782, 0.3692, 0.2782, 0.3692, 0.3453, 0.09331, 0.4849, 0.07371, 0.485, 0.08552, 0.4361, 0.09359, 0.4361, 0.4349, 0.5199, 0.1389, 0.5199, 0.1389, 0.4903, 0.4349, 0.4903, 0.3998, 0.223, 0.1015, 0.223, 0.1167, 0.1744, 0.3848, 0.1744, 0.1065, 0.502, 0.06496, 0.5017, 0.09431, -0.05761, 0.1179, -0.1099, 0.1485, 0.7301, 0.1282, 0.7808, 0.1855, 0.168, 0.1982, 0.1865, 0.4101, 0.5223, 0.4108, 0.5228, 0.3534, 0.4737, 0.3531, -0.03899, 0.3335, 0.5348, 0.3306, 0.5348, 0.3303, 0.4833, 0.3332, 0.4833, 0.06948, 0.5365, 0.04988, 0.5366, 0.07371, 0.485, 0.09331, 0.4849, 0.4349, 0.571, 0.1389, 0.571, 0.1389, 0.5199, 0.4349, 0.5199, 0.2938, 0.5551, 0.2727, 0.555, 0.2486, 0.503, 0.2698, 0.5031, 0.2361, 0.5354, 0.09046, 0.5364, 0.1143, 0.4847, 0.2358, 0.4839, 0.3995, 0.2752, 0.1013, 0.2752, 0.1015, 0.223, 0.3998, 0.223, 0.1062, 0.5539, 0.06461, 0.5536, 0.06496, 0.5017, 0.1065, 0.502, 0.09046, 0.5364, 0.06948, 0.5365, 0.09331, 0.4849, 0.1143, 0.4847, 0.4569, 1.404, 0.4575, 1.137, 0.4653, 1.137, 0.4653, 1.404, 0.4481, 1.399, 0.4487, 1.142, 0.4575, 1.137, 0.4569, 1.404, 0.6074, 0.7538, 0.7253, 0.7575, 0.6957, 0.9754, 0.6229, 0.9731, 0.1143, 0.4847, 0.09331, 0.4849, 0.09359, 0.4361, 0.1022, 0.4341, 0.2698, 0.5031, 0.2486, 0.503, 0.2492, 0.4538, 0.2579, 0.4538, 0.2486, 0.503, 0.2275, 0.5028, 0.2405, 0.4518, 0.2492, 0.4538, 0.1701, 1.323, 0.1701, 1.137, 0.2374, 1.137, 0.2366, 1.323, 0.3531, -0.03899, 0.1642, -0.03899, 0.1639, -0.09194, 0.3528, -0.09194, 0.5948, 0.8764, 0.514, 0.8764, 0.514, 0.7794, 0.5947, 0.7794, 0.1971, 1.09, 0.1971, 1.386, 0.04419, 1.331, 0.04419, 1.146, 0.1855, 0.168, 0.3757, 0.168, 0.3629, 0.1865, 0.1982, 0.1865, 0.5625, 0.7767, 0.6931, 0.7776, 0.6793, 0.9494, 0.6106, 0.9473, 0.1084, 0.5228, 0.1078, 0.5223, 0.1642, -0.03899, 0.1644, 0.4737, 0.277, 0.4836, 0.2358, 0.4839, 0.2245, -0.1233, 0.2479, -0.07139, 0.4326, 0.7808, 0.4121, 0.7301, 0.3629, 0.1865, 0.3757, 0.168, 0.567, 0.7668, 0.6969, 0.7684, 0.639, 0.958, 0.5706, 0.9586, 0.3332, 0.4833, 0.3303, 0.4833, 0.2744, 0.4338, 0.3347, 0.4534, 0.01129, 0.5014, 0.008382, 0.5014, 0.006777, 0.4713, 0.06754, 0.4515, 0.0, 0.0, 0.0, 0.0, 0.0, 0.0, 0.0, 0.0, 0.4306, 1.09, 0.4306, 1.275, 0.345, 1.275, 0.345, 1.09, 0.4306, 1.275, 0.4306, 1.09, 0.451, 1.09, 0.451, 1.275, 0.3921, 1.346, 0.3457, 1.31, 0.3567, 1.223, 0.4031, 1.258, 0.3037, 0.4183, 0.2573, 0.4535, 0.2463, 0.366, 0.2927, 0.3308, 0.0, 0.0, 0.0, 0.0, 0.0, 0.0, 0.0, 0.0, 0.2907, 1.136, 0.2907, 1.325, 0.2337, 1.325, 0.2337, 1.136, 0.3983, 0.726, 0.3534, 0.2886, 0.3629, 0.1865, 0.4121, 0.7301, 0.2077, 0.2886, 0.1624, 0.726, 0.1485, 0.7301, 0.1982, 0.1865, 0.4376, 1.386, 0.4381, 1.155, 0.4487, 1.142, 0.4481, 1.399, 0.3534, 0.2886, 0.2077, 0.2886, 0.1982, 0.1865, 0.3629, 0.1865, 0.2063, 0.3095, 0.2063, 0.4356, 0.1832, 0.4411, 0.1832, 0.3038, 0.1985, 0.721, 0.1403, 0.7251, 0.1361, 0.6628, 0.2035, 0.6567, 0.4672, 1.339, 0.4672, 0.7582, 0.474, 0.6912, 0.4869, 1.32, 0.3966, 0.3737, 0.3966, 0.98, 0.3759, 0.9599, 0.3892, 0.3057, 0.1167, 0.4512, 0.2155, 0.4519, 0.2275, 0.5028, 0.1065, 0.502, 0.1784, -0.05362, 0.1264, -0.05871, 0.1179, -0.1099, 0.1854, -0.103, 0.2155, 0.4519, 0.1784, -0.05362, 0.1854, -0.103, 0.2275, 0.5028, 0.1264, -0.05871, 0.1167, 0.4512, 0.1065, 0.502, 0.1179, -0.1099, 0.3467, 0.2707, 0.3465, 0.05949, 0.3531, -0.03899, 0.3534, 0.4737, 0.3465, 0.05949, 0.1707, 0.05949, 0.1642, -0.03899, 0.3531, -0.03899, 0.1707, 0.05949, 0.1709, 0.2707, 0.1644, 0.4737, 0.1642, -0.03899, 0.514, 0.8764, 0.5948, 0.8764, 0.5978, 0.9697, 0.5111, 0.9697, 0.04643, 1.087, 0.04604, 1.005, 0.2092, 1.021, 0.2129, 1.088, 0.2222, 0.2272, 0.2219, 0.1685, 0.3848, 0.1791, 0.3855, 0.243, 0.2174, 0.2275, 0.217, 0.3092, 0.05056, 0.3103, 0.05427, 0.2433, 0.2181, 0.09735, 0.2177, 0.1688, 0.05497, 0.1793, 0.05286, 0.1014, 0.381, 1.124, 0.3806, 1.206, 0.214, 1.207, 0.2177, 1.14, 0.2226, 0.3089, 0.2222, 0.2272, 0.3855, 0.243, 0.3892, 0.3101, 0.0453, 0.8748, 0.04453, 0.7262, 0.2109, 0.7168, 0.2105, 0.8788, 0.3825, 0.8457, 0.3817, 0.9942, 0.2163, 0.9981, 0.216, 0.8362, 0.3817, 0.9942, 0.3813, 1.066, 0.2184, 1.076, 0.2163, 0.9981, 0.04604, 1.005, 0.04572, 0.9462, 0.2085, 0.9567, 0.2092, 1.021, 0.2219, 0.1685, 0.2215, 0.09707, 0.3869, 0.1012, 0.3848, 0.1791, 0.2177, 0.1688, 0.2174, 0.2275, 0.05427, 0.2433, 0.05497, 0.1793, 0.3813, 1.066, 0.381, 1.124, 0.2177, 1.14, 0.2184, 1.076, 0.04572, 0.9462, 0.0453, 0.8748, 0.2105, 0.8788, 0.2085, 0.9567, 0.2207, -0.05139, 0.2204, -0.1054, 0.3892, -0.1213, 0.3872, -0.06072, 0.2193, -0.1053, 0.219, -0.05121, 0.05257, -0.06051, 0.05056, -0.1212, 0.219, -0.05121, 0.2181, 0.09735, 0.05286, 0.1014, 0.05257, -0.06051, 0.2215, 0.09707, 0.2207, -0.05139, 0.3872, -0.06072, 0.3869, 0.1012, 0.3828, 0.7917, 0.3825, 0.8457, 0.216, 0.8362, 0.214, 0.7756, 0.04453, 0.7262, 0.04423, 0.6721, 0.2129, 0.6561, 0.2109, 0.7168, 0.17, 1.313, 0.09955, 1.308, 0.08954, 1.137, 0.17, 1.142, 0.1591, 1.308, 0.08844, 1.312, 0.08844, 1.142, 0.1691, 1.137, 0.161, 0.4815, 0.1423, 0.4815, 0.1406, 0.312, 0.1626, 0.312, 0.1643, 0.312, 0.1829, 0.312, 0.1845, 0.4815, 0.1626, 0.4815, 0.07946, 1.308, 0.009019, 1.313, 0.009019, 1.143, 0.08948, 1.137, 0.3454, 1.313, 0.2748, 1.308, 0.2648, 1.137, 0.3454, 1.143, 0.4204, 0.9265, 0.4179, 1.004, 0.09563, 1.004, 0.09309, 0.9265, 0.4179, 1.004, 0.4183, 1.068, 0.09529, 1.068, 0.09563, 1.004, 0.4183, 1.068, 0.4217, 1.135, 0.09195, 1.135, 0.09529, 1.068, 0.4672, 1.038, 0.4333, 1.038, 0.4322, 0.7037, 0.4674, 0.7037, 0.1704, 1.416, 0.251, 1.415, 0.251, 1.752, 0.1703, 1.752, 0.1702, 1.751, 0.08945, 1.751, 0.08944, 1.416, 0.1702, 1.416, 0.1054, 0.7169, 0.1031, 0.6562, 0.4374, 0.6562, 0.435, 0.7169, 0.435, 0.7169, 0.4338, 0.8788, 0.1066, 0.8788, 0.1054, 0.7169, 0.4338, 0.8788, 0.4313, 0.9567, 0.1091, 0.9567, 0.1066, 0.8788, 0.1087, 1.021, 0.1091, 0.9567, 0.4313, 0.9567, 0.4317, 1.021, 0.4317, 1.021, 0.435, 1.088, 0.1054, 1.088, 0.1087, 1.021, 0.09986, 0.4692, 0.04594, 0.426, 0.06066, 0.3923, 0.09986, 0.299, 0.1447, 0.4267, 0.0917, 0.4696, 0.0917, 0.2985, 0.1309, 0.3924, 0.3347, 0.4534, 0.2744, 0.4338, 0.2733, 0.3451, 0.3336, 0.3646, 0.06754, 0.4515, 0.006777, 0.4713, 0.007944, 0.3818, 0.06871, 0.362, 0.3037, 0.3325, 0.3037, 0.4183, 0.2927, 0.3308, 0.2927, 0.2451, 0.4034, 1.362, 0.4034, 1.219, 0.4375, 1.137, 0.4375, 1.281, 0.3457, 1.31, 0.3457, 1.225, 0.3567, 1.137, 0.3567, 1.223, 0.4987, 1.188, 0.4987, 1.332, 0.4647, 1.251, 0.4647, 1.107])
me_cube_002.materials.append(mat_material_002)
me_cube_002.materials.append(mat_material_003)
me_cube_002.update()

# ---- objects
ob_cube = bpy.data.objects.new('Cube', me_cube_002)

# ---- transforms, parenting, visibility, modifiers, constraints
ob_cube.location = (0.0, -0.07694, -0.3495)
ob_cube.scale = (0.709, 1.637, 0.09452)

# ---- collection membership
col_collection.objects.link(ob_cube)

# ---- scene / render settings (as saved in the file)
scene.frame_start = 1; scene.frame_end = 250; scene.frame_set(1)
scene.render.engine = 'BLENDER_EEVEE_NEXT'
bpy.context.view_layer.update()

# ---- added for rendering (the .blend has no active camera and no usable light): camera, sun
cam_auto = bpy.data.cameras.new('AutoCamera')
cam_auto.lens = 50.0
cam_auto.sensor_width = 36.0
cam_auto.clip_end = 1000.0
ob_auto_camera = bpy.data.objects.new('AutoCamera', cam_auto)
scene.collection.objects.link(ob_auto_camera)
ob_auto_camera.location = (3.45307, -4.21979, 2.77407)
ob_auto_camera.rotation_euler = (1.09748, -7.21219e-08, 0.694738)
scene.camera = ob_auto_camera
light_auto_sun = bpy.data.lights.new('AutoSun', 'SUN')
light_auto_sun.energy = 3.0
light_auto_sun.angle = 0.0523599
ob_auto_sun = bpy.data.objects.new('AutoSun', light_auto_sun)
scene.collection.objects.link(ob_auto_sun)
ob_auto_sun.rotation_euler = (0.872665, 0.174533, 0.523599)
bpy.context.view_layer.update()
